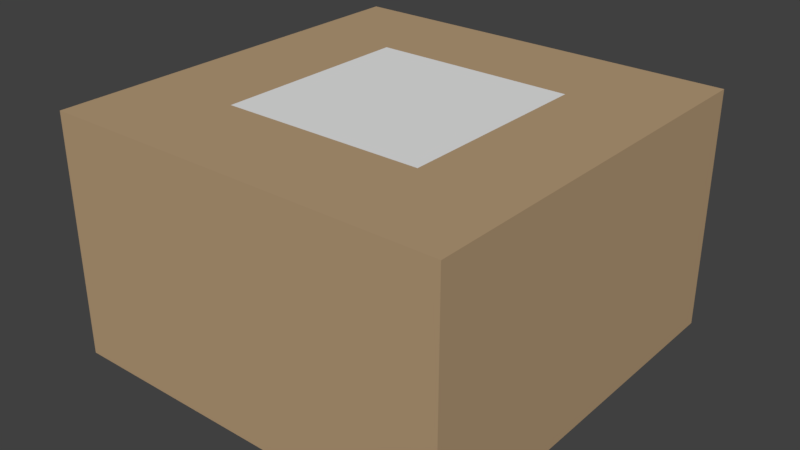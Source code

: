 # Source: GO_Crate_Colors.blend  (saved by Blender 2.77.0; exported with 4.5.12 LTS)
import bpy
from mathutils import Matrix  # noqa: F401  (used for matrix-valued properties, if any)

bpy.ops.wm.read_factory_settings(use_empty=True)
scene = bpy.context.scene
scene.name = 'Scene'

# ---- collections
col_collection_1 = bpy.data.collections.new('Collection 1'); scene.collection.children.link(col_collection_1)

# ---- materials (node trees are filled in below, after node groups)
mat_wood = bpy.data.materials.new('wood')
mat_wood.alpha_threshold = 0.0
mat_wood.roughness = 0.5
mat_logo = bpy.data.materials.new('logo')
mat_logo.alpha_threshold = 0.0
mat_logo.roughness = 0.5

# ---- material node trees
mat_wood.use_nodes = True; mat_wood.node_tree.nodes.clear()
_N = mat_wood.node_tree.nodes; _L = mat_wood.node_tree.links
n0 = _N.new('ShaderNodeOutputMaterial'); n0.name = 'Material Output'; n0.location = (300, 300)
n1 = _N.new('ShaderNodeBsdfDiffuse'); n1.name = 'Diffuse BSDF'; n1.location = (10, 300)
n1.inputs[0].default_value = (0.4672, 0.328, 0.1901, 1.0)
_L.new(n1.outputs[0], n0.inputs[0])
n0.is_active_output = True
mat_logo.use_nodes = True; mat_logo.node_tree.nodes.clear()
_N = mat_logo.node_tree.nodes; _L = mat_logo.node_tree.links
n0 = _N.new('ShaderNodeOutputMaterial'); n0.name = 'Material Output'; n0.location = (300, 300)
n1 = _N.new('ShaderNodeBsdfDiffuse'); n1.name = 'Diffuse BSDF'; n1.location = (10, 300)
_L.new(n1.outputs[0], n0.inputs[0])
n0.is_active_output = True

# ---- world
world_world = bpy.data.worlds.new('World'); scene.world = world_world
world_world.color = (0.05088, 0.05088, 0.05088)
world_world.use_sun_shadow = False
world_world.sun_shadow_jitter_overblur = 0.0
world_world.cycles.sampling_method = 'MANUAL'

# ---- meshes
me_go_crate_colors = bpy.data.meshes.new('GO_Crate_Colors')
me_go_crate_colors.from_pydata([(0.2483, 0.2483, 0.6), (0.2483, 0.7517, 0.6), (0.7517, 0.2483, 0.6), (0.7517, 0.7517, 0.6), (0.0, 0.0, 0.002197), (0.0, 1.0, 0.002197), (1.0, 1.0, 0.002197), (1.0, 0.0, 0.002197), (0.0, 0.0, 0.6), (0.0, 1.0, 0.6), (1.0, 1.0, 0.6), (1.0, 0.0, 0.6)], [], [(10, 11, 7, 6), (3, 1, 0, 2), (11, 8, 4, 7), (1, 3, 10, 9), (0, 1, 9, 8), (9, 10, 6, 5), (2, 0, 8, 11), (8, 9, 5, 4), (7, 4, 5, 6), (3, 2, 11, 10)])
me_go_crate_colors.polygons.foreach_set('material_index', [0, 1, 0, 0, 0, 0, 0, 0, 0, 0])
me_go_crate_colors.materials.append(mat_wood)
me_go_crate_colors.materials.append(mat_logo)
me_go_crate_colors.use_remesh_preserve_volume = False
me_go_crate_colors.use_remesh_preserve_attributes = False
me_go_crate_colors.use_mirror_vertex_groups = False
me_go_crate_colors.update()

# ---- objects
ob_go_crate_colors = bpy.data.objects.new('GO_Crate_Colors', me_go_crate_colors)

# ---- transforms, parenting, visibility, modifiers, constraints
ob_go_crate_colors.location = (0.0, 0.0, 0.0)
ob_go_crate_colors.lineart.crease_threshold = 0.0

# ---- collection membership
col_collection_1.objects.link(ob_go_crate_colors)

# ---- scene / render settings (as saved in the file)
scene.frame_start = 1; scene.frame_end = 250; scene.frame_set(1)
scene.render.engine = 'CYCLES'
scene.render.resolution_percentage = 50
scene.render.dither_intensity = 0.0
scene.cycles.use_denoising = False
scene.cycles.samples = 128
scene.cycles.sampling_pattern = 'TABULATED_SOBOL'
scene.cycles.light_sampling_threshold = 0.0
scene.cycles.use_adaptive_sampling = False
scene.cycles.use_light_tree = False
scene.cycles.blur_glossy = 0.0
scene.cycles.sample_clamp_indirect = 0.0
scene.view_settings.view_transform = 'Standard'
bpy.context.view_layer.update()

# ---- added for rendering (the .blend has no active camera and no usable light): camera, sun
cam_auto = bpy.data.cameras.new('AutoCamera')
cam_auto.lens = 50.0
cam_auto.sensor_width = 36.0
cam_auto.clip_end = 1000.0
ob_auto_camera = bpy.data.objects.new('AutoCamera', cam_auto)
scene.collection.objects.link(ob_auto_camera)
ob_auto_camera.location = (1.92056, -1.20468, 1.43755)
ob_auto_camera.rotation_euler = (1.09748, -7.21219e-08, 0.694738)
scene.camera = ob_auto_camera
light_auto_sun = bpy.data.lights.new('AutoSun', 'SUN')
light_auto_sun.energy = 3.0
light_auto_sun.angle = 0.0523599
ob_auto_sun = bpy.data.objects.new('AutoSun', light_auto_sun)
scene.collection.objects.link(ob_auto_sun)
ob_auto_sun.rotation_euler = (0.872665, 0.174533, 0.523599)
bpy.context.view_layer.update()
